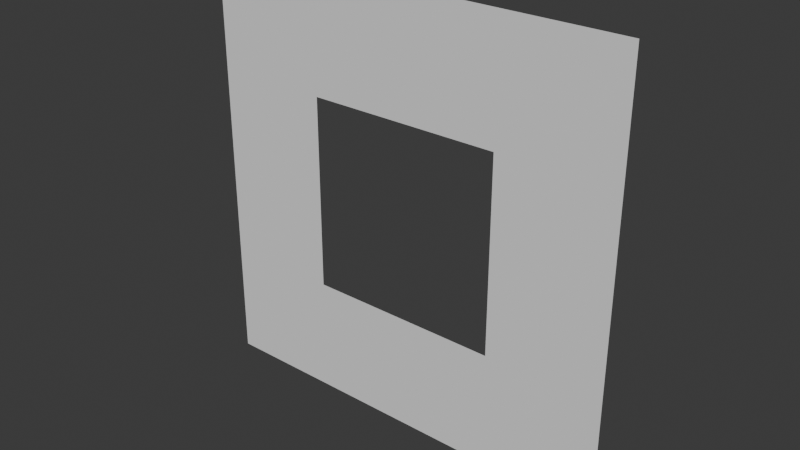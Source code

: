 # Source: Window.blend  (saved by Blender 4.0.36; exported with 4.5.12 LTS)
import bpy
from mathutils import Matrix  # noqa: F401  (used for matrix-valued properties, if any)

bpy.ops.wm.read_factory_settings(use_empty=True)
scene = bpy.context.scene
scene.name = 'Scene'

# ---- collections
col_collection = bpy.data.collections.new('Collection'); scene.collection.children.link(col_collection)

# ---- world
world_world = bpy.data.worlds.new('World'); scene.world = world_world
world_world.use_nodes = True; world_world.node_tree.nodes.clear()
_N = world_world.node_tree.nodes; _L = world_world.node_tree.links
n0 = _N.new('ShaderNodeOutputWorld'); n0.name = 'World Output'; n0.location = (300, 300)
n1 = _N.new('ShaderNodeBackground'); n1.name = 'Background'; n1.location = (10, 300)
n1.inputs[0].default_value = (0.05088, 0.05088, 0.05088, 1.0)
_L.new(n1.outputs[0], n0.inputs[0])
n0.is_active_output = True
world_world.color = (0.05088, 0.05088, 0.05088)
world_world.use_sun_shadow = False
world_world.sun_shadow_jitter_overblur = 0.0

# ---- meshes
me_plane = bpy.data.meshes.new('Plane')
me_plane.from_pydata([(-1.0, 4.371e-08, -1.0), (1.0, 4.371e-08, -1.0), (-1.0, -4.371e-08, 1.0), (1.0, -4.371e-08, 1.0), (-0.5067, 2.215e-08, -0.5067), (0.5067, -2.215e-08, 0.5067), (0.5067, 2.215e-08, -0.5067), (-0.5067, -2.215e-08, 0.5067)], [], [(5, 3, 2, 7), (2, 0, 1, 3, 5, 6, 4, 7)])
_uv = me_plane.uv_layers.new(name='UVMap')
_uv.uv.foreach_set('vector', [0.2466, 0.2466, 0.0, 0.0, 1.0, 0.0, 0.7534, 0.2466, 1.0, 0.0, 1.0, 1.0, 0.0, 1.0, 0.0, 0.0, 0.2466, 0.2466, 0.2466, 0.7534, 0.7534, 0.7534, 0.7534, 0.2466])
me_plane.update()
me_plane_001 = bpy.data.meshes.new('Plane.001')
me_plane_001.from_pydata([(-0.5067, 2.215e-08, -0.5067), (0.5067, -2.215e-08, 0.5067), (0.5067, 2.215e-08, -0.5067), (-0.5067, -2.215e-08, 0.5067), (-0.453, 1.98e-08, -0.453), (0.453, -1.98e-08, 0.453), (0.453, 1.98e-08, -0.453), (-0.453, -1.98e-08, 0.453)], [], [(0, 2, 6, 4), (2, 1, 5, 6), (1, 3, 7, 5), (3, 0, 4, 7)])
_uv = me_plane_001.uv_layers.new(name='UVMap')
_uv.uv.foreach_set('vector', [1.0, 1.0, 0.0, 1.0, 0.05295, 0.947, 0.947, 0.947, 0.0, 1.0, 0.0, 0.0, 0.05295, 0.05295, 0.05295, 0.947, 0.0, 0.0, 1.0, 0.0, 0.947, 0.05295, 0.05295, 0.05295, 1.0, 0.0, 1.0, 1.0, 0.947, 0.947, 0.947, 0.05295])
me_plane_001.update()

# ---- objects
ob_wall = bpy.data.objects.new('Wall', me_plane)
ob_border = bpy.data.objects.new('Border', me_plane_001)

# ---- transforms, parenting, visibility, modifiers, constraints
ob_wall.location = (0.0, 0.0, 0.0)
ob_wall.scale = (5.0, 5.0, 5.0)
ob_border.location = (0.0, 0.0, 0.0)
ob_border.scale = (5.0, 5.0, 5.0)

# ---- collection membership
col_collection.objects.link(ob_wall)
col_collection.objects.link(ob_border)

# ---- scene / render settings (as saved in the file)
scene.frame_start = 1; scene.frame_end = 250; scene.frame_set(1)
scene.render.engine = 'BLENDER_EEVEE_NEXT'
scene.cycles.sampling_pattern = 'TABULATED_SOBOL'
bpy.context.view_layer.update()

# ---- added for rendering (the .blend has no active camera and no usable light): camera, sun
cam_auto = bpy.data.cameras.new('AutoCamera')
cam_auto.lens = 50.0
cam_auto.sensor_width = 36.0
cam_auto.clip_end = 1000.0
ob_auto_camera = bpy.data.objects.new('AutoCamera', cam_auto)
scene.collection.objects.link(ob_auto_camera)
ob_auto_camera.location = (13.0847, -15.7016, 10.4677)
ob_auto_camera.rotation_euler = (1.09748, -7.21219e-08, 0.694738)
scene.camera = ob_auto_camera
light_auto_sun = bpy.data.lights.new('AutoSun', 'SUN')
light_auto_sun.energy = 3.0
light_auto_sun.angle = 0.0523599
ob_auto_sun = bpy.data.objects.new('AutoSun', light_auto_sun)
scene.collection.objects.link(ob_auto_sun)
ob_auto_sun.rotation_euler = (0.872665, 0.174533, 0.523599)
bpy.context.view_layer.update()
